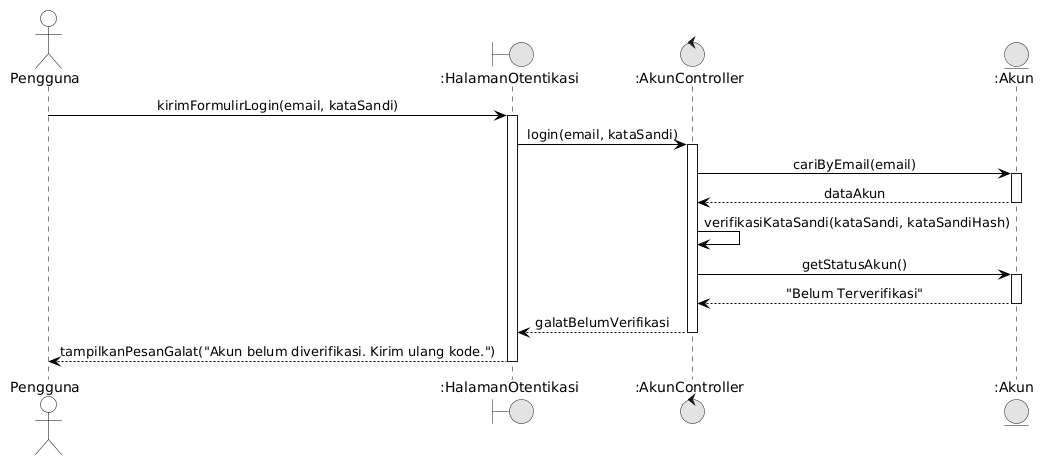

The diagram above was rendered by PlantUML. Its source (embedded in the PNG):
@startuml
skinparam monochrome true
skinparam shadowing false
skinparam defaultFontName Arial
skinparam sequenceMessageAlign center
skinparam backgroundColor #FFFFFF

skinparam participant {
    BackgroundColor #FFFFFF
    BorderColor #000000
}
skinparam actor {
    BackgroundColor #FFFFFF
    BorderColor #000000
}
skinparam sequence {
    LifeLineBackgroundColor #FFFFFF
    LifeLineBorderColor #000000
    ArrowColor #000000
    ActorBorderColor #000000
    ActorBackgroundColor #FFFFFF
    GroupBorderColor #000000
    GroupBackgroundColor #FFFFFF
}

actor "Pengguna" as User
boundary ":HalamanOtentikasi" as UI
control ":AkunController" as Ctrl
entity ":Akun" as Akun

User -> UI: kirimFormulirLogin(email, kataSandi)
activate UI
UI -> Ctrl: login(email, kataSandi)
activate Ctrl
Ctrl -> Akun: cariByEmail(email)
activate Akun
Akun --> Ctrl: dataAkun
deactivate Akun
Ctrl -> Ctrl: verifikasiKataSandi(kataSandi, kataSandiHash)
Ctrl -> Akun: getStatusAkun()
activate Akun
Akun --> Ctrl: "Belum Terverifikasi"
deactivate Akun
Ctrl --> UI: galatBelumVerifikasi
deactivate Ctrl
UI --> User: tampilkanPesanGalat("Akun belum diverifikasi. Kirim ulang kode.")
deactivate UI
@enduml